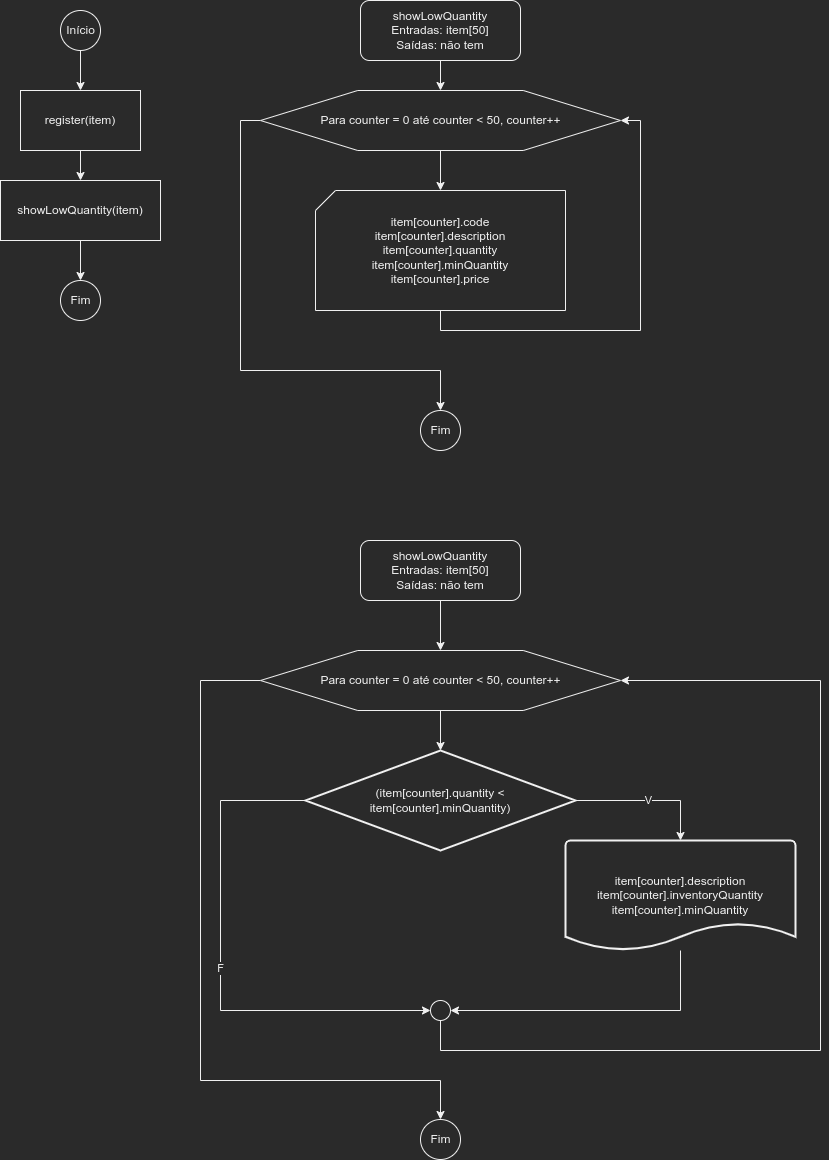

The diagram above was exported from draw.io. Its source (the exported page's mxGraphModel, read from the mxfile embedded in the PNG):
<mxGraphModel dx="820" dy="863" grid="1" gridSize="10" guides="1" tooltips="1" connect="1" arrows="1" fold="1" page="1" pageScale="1" pageWidth="827" pageHeight="1169" math="0" shadow="0">
  <root>
    <mxCell id="0" />
    <mxCell id="1" parent="0" />
    <mxCell id="UyXymFnL8cJduqjBnD2X-4" value="" style="edgeStyle=orthogonalEdgeStyle;rounded=0;orthogonalLoop=1;jettySize=auto;html=1;" parent="1" source="UyXymFnL8cJduqjBnD2X-1" target="UyXymFnL8cJduqjBnD2X-2" edge="1">
      <mxGeometry relative="1" as="geometry" />
    </mxCell>
    <mxCell id="UyXymFnL8cJduqjBnD2X-1" value="Início" style="verticalLabelPosition=middle;verticalAlign=middle;html=1;shape=mxgraph.flowchart.on-page_reference;labelPosition=center;align=center;" parent="1" vertex="1">
      <mxGeometry x="100" y="20" width="40" height="40" as="geometry" />
    </mxCell>
    <mxCell id="UyXymFnL8cJduqjBnD2X-5" value="" style="edgeStyle=orthogonalEdgeStyle;rounded=0;orthogonalLoop=1;jettySize=auto;html=1;" parent="1" source="UyXymFnL8cJduqjBnD2X-2" target="UyXymFnL8cJduqjBnD2X-3" edge="1">
      <mxGeometry relative="1" as="geometry" />
    </mxCell>
    <mxCell id="UyXymFnL8cJduqjBnD2X-2" value="register(item)" style="rounded=0;whiteSpace=wrap;html=1;" parent="1" vertex="1">
      <mxGeometry x="60" y="100" width="120" height="60" as="geometry" />
    </mxCell>
    <mxCell id="UyXymFnL8cJduqjBnD2X-7" value="" style="edgeStyle=orthogonalEdgeStyle;rounded=0;orthogonalLoop=1;jettySize=auto;html=1;" parent="1" source="UyXymFnL8cJduqjBnD2X-3" target="UyXymFnL8cJduqjBnD2X-6" edge="1">
      <mxGeometry relative="1" as="geometry" />
    </mxCell>
    <mxCell id="UyXymFnL8cJduqjBnD2X-3" value="showLowQuantity(item)" style="rounded=0;whiteSpace=wrap;html=1;" parent="1" vertex="1">
      <mxGeometry x="40" y="190" width="160" height="60" as="geometry" />
    </mxCell>
    <mxCell id="UyXymFnL8cJduqjBnD2X-6" value="Fim" style="verticalLabelPosition=middle;verticalAlign=middle;html=1;shape=mxgraph.flowchart.on-page_reference;labelPosition=center;align=center;" parent="1" vertex="1">
      <mxGeometry x="100" y="290" width="40" height="40" as="geometry" />
    </mxCell>
    <mxCell id="UyXymFnL8cJduqjBnD2X-10" value="" style="edgeStyle=orthogonalEdgeStyle;rounded=0;orthogonalLoop=1;jettySize=auto;html=1;" parent="1" source="UyXymFnL8cJduqjBnD2X-8" target="UyXymFnL8cJduqjBnD2X-9" edge="1">
      <mxGeometry relative="1" as="geometry" />
    </mxCell>
    <mxCell id="UyXymFnL8cJduqjBnD2X-8" value="showLowQuantity&lt;br&gt;Entradas: item[50]&lt;br&gt;Saídas: não tem" style="rounded=1;whiteSpace=wrap;html=1;" parent="1" vertex="1">
      <mxGeometry x="400" y="10" width="160" height="60" as="geometry" />
    </mxCell>
    <mxCell id="UyXymFnL8cJduqjBnD2X-12" value="" style="edgeStyle=orthogonalEdgeStyle;rounded=0;orthogonalLoop=1;jettySize=auto;html=1;" parent="1" source="UyXymFnL8cJduqjBnD2X-9" target="UyXymFnL8cJduqjBnD2X-11" edge="1">
      <mxGeometry relative="1" as="geometry" />
    </mxCell>
    <mxCell id="UyXymFnL8cJduqjBnD2X-15" style="edgeStyle=orthogonalEdgeStyle;rounded=0;orthogonalLoop=1;jettySize=auto;html=1;" parent="1" source="UyXymFnL8cJduqjBnD2X-9" target="UyXymFnL8cJduqjBnD2X-14" edge="1">
      <mxGeometry relative="1" as="geometry">
        <Array as="points">
          <mxPoint x="280" y="130" />
          <mxPoint x="280" y="380" />
          <mxPoint x="480" y="380" />
        </Array>
      </mxGeometry>
    </mxCell>
    <mxCell id="UyXymFnL8cJduqjBnD2X-9" value="Para counter = 0 até counter &amp;lt; 50, counter++" style="verticalLabelPosition=middle;verticalAlign=middle;html=1;shape=hexagon;perimeter=hexagonPerimeter2;arcSize=6;size=0.27;labelPosition=center;align=center;" parent="1" vertex="1">
      <mxGeometry x="300" y="100" width="360" height="60" as="geometry" />
    </mxCell>
    <mxCell id="UyXymFnL8cJduqjBnD2X-13" style="edgeStyle=orthogonalEdgeStyle;rounded=0;orthogonalLoop=1;jettySize=auto;html=1;entryX=1;entryY=0.5;entryDx=0;entryDy=0;" parent="1" source="UyXymFnL8cJduqjBnD2X-11" target="UyXymFnL8cJduqjBnD2X-9" edge="1">
      <mxGeometry relative="1" as="geometry">
        <Array as="points">
          <mxPoint x="480" y="340" />
          <mxPoint x="680" y="340" />
          <mxPoint x="680" y="130" />
        </Array>
      </mxGeometry>
    </mxCell>
    <mxCell id="UyXymFnL8cJduqjBnD2X-11" value="item[counter].code&lt;br&gt;item[counter].description&lt;br&gt;item[counter].quantity&lt;br&gt;item[counter].minQuantity&lt;br&gt;item[counter].price" style="verticalLabelPosition=middle;verticalAlign=middle;html=1;shape=card;whiteSpace=wrap;size=20;arcSize=12;labelPosition=center;align=center;" parent="1" vertex="1">
      <mxGeometry x="355" y="200" width="250" height="120" as="geometry" />
    </mxCell>
    <mxCell id="UyXymFnL8cJduqjBnD2X-14" value="Fim" style="verticalLabelPosition=middle;verticalAlign=middle;html=1;shape=mxgraph.flowchart.on-page_reference;labelPosition=center;align=center;" parent="1" vertex="1">
      <mxGeometry x="460" y="420" width="40" height="40" as="geometry" />
    </mxCell>
    <mxCell id="UyXymFnL8cJduqjBnD2X-20" value="" style="edgeStyle=orthogonalEdgeStyle;rounded=0;orthogonalLoop=1;jettySize=auto;html=1;" parent="1" source="UyXymFnL8cJduqjBnD2X-16" target="UyXymFnL8cJduqjBnD2X-18" edge="1">
      <mxGeometry relative="1" as="geometry" />
    </mxCell>
    <mxCell id="UyXymFnL8cJduqjBnD2X-16" value="showLowQuantity&lt;br&gt;Entradas: item[50]&lt;br&gt;Saídas: não tem" style="rounded=1;whiteSpace=wrap;html=1;" parent="1" vertex="1">
      <mxGeometry x="400" y="550" width="160" height="60" as="geometry" />
    </mxCell>
    <mxCell id="UyXymFnL8cJduqjBnD2X-22" value="" style="edgeStyle=orthogonalEdgeStyle;rounded=0;orthogonalLoop=1;jettySize=auto;html=1;" parent="1" source="UyXymFnL8cJduqjBnD2X-18" target="UyXymFnL8cJduqjBnD2X-21" edge="1">
      <mxGeometry relative="1" as="geometry" />
    </mxCell>
    <mxCell id="UyXymFnL8cJduqjBnD2X-30" style="edgeStyle=orthogonalEdgeStyle;rounded=0;orthogonalLoop=1;jettySize=auto;html=1;entryX=0.5;entryY=0;entryDx=0;entryDy=0;entryPerimeter=0;" parent="1" source="UyXymFnL8cJduqjBnD2X-18" target="UyXymFnL8cJduqjBnD2X-28" edge="1">
      <mxGeometry relative="1" as="geometry">
        <Array as="points">
          <mxPoint x="240" y="690" />
          <mxPoint x="240" y="1090" />
          <mxPoint x="480" y="1090" />
        </Array>
      </mxGeometry>
    </mxCell>
    <mxCell id="UyXymFnL8cJduqjBnD2X-18" value="Para counter = 0 até counter &amp;lt; 50, counter++" style="verticalLabelPosition=middle;verticalAlign=middle;html=1;shape=hexagon;perimeter=hexagonPerimeter2;arcSize=6;size=0.27;labelPosition=center;align=center;" parent="1" vertex="1">
      <mxGeometry x="300" y="660" width="360" height="60" as="geometry" />
    </mxCell>
    <mxCell id="UyXymFnL8cJduqjBnD2X-24" value="V" style="edgeStyle=orthogonalEdgeStyle;rounded=0;orthogonalLoop=1;jettySize=auto;html=1;" parent="1" source="UyXymFnL8cJduqjBnD2X-21" target="UyXymFnL8cJduqjBnD2X-23" edge="1">
      <mxGeometry relative="1" as="geometry">
        <Array as="points">
          <mxPoint x="720" y="810" />
        </Array>
      </mxGeometry>
    </mxCell>
    <mxCell id="UyXymFnL8cJduqjBnD2X-27" value="F" style="edgeStyle=orthogonalEdgeStyle;rounded=0;orthogonalLoop=1;jettySize=auto;html=1;entryX=0;entryY=0.5;entryDx=0;entryDy=0;entryPerimeter=0;" parent="1" source="UyXymFnL8cJduqjBnD2X-21" target="UyXymFnL8cJduqjBnD2X-25" edge="1">
      <mxGeometry relative="1" as="geometry">
        <Array as="points">
          <mxPoint x="260" y="810" />
          <mxPoint x="260" y="1020" />
        </Array>
      </mxGeometry>
    </mxCell>
    <mxCell id="UyXymFnL8cJduqjBnD2X-21" value="(item[counter].quantity &amp;lt; item[counter].minQuantity)" style="strokeWidth=2;html=1;shape=mxgraph.flowchart.decision;whiteSpace=wrap;" parent="1" vertex="1">
      <mxGeometry x="345" y="760" width="270" height="100" as="geometry" />
    </mxCell>
    <mxCell id="UyXymFnL8cJduqjBnD2X-26" style="edgeStyle=orthogonalEdgeStyle;rounded=0;orthogonalLoop=1;jettySize=auto;html=1;entryX=1;entryY=0.5;entryDx=0;entryDy=0;entryPerimeter=0;" parent="1" source="UyXymFnL8cJduqjBnD2X-23" target="UyXymFnL8cJduqjBnD2X-25" edge="1">
      <mxGeometry relative="1" as="geometry">
        <Array as="points">
          <mxPoint x="720" y="1020" />
        </Array>
      </mxGeometry>
    </mxCell>
    <mxCell id="UyXymFnL8cJduqjBnD2X-23" value="&lt;span style=&quot;color: rgb(240, 240, 240); font-family: Helvetica; font-size: 12px; font-style: normal; font-variant-ligatures: normal; font-variant-caps: normal; font-weight: 400; letter-spacing: normal; orphans: 2; text-align: center; text-indent: 0px; text-transform: none; widows: 2; word-spacing: 0px; -webkit-text-stroke-width: 0px; background-color: rgb(42, 42, 42); text-decoration-thickness: initial; text-decoration-style: initial; text-decoration-color: initial; float: none; display: inline !important;&quot;&gt;item[counter].description&lt;/span&gt;&lt;br style=&quot;color: rgb(240, 240, 240); font-family: Helvetica; font-size: 12px; font-style: normal; font-variant-ligatures: normal; font-variant-caps: normal; font-weight: 400; letter-spacing: normal; orphans: 2; text-align: center; text-indent: 0px; text-transform: none; widows: 2; word-spacing: 0px; -webkit-text-stroke-width: 0px; background-color: rgb(42, 42, 42); text-decoration-thickness: initial; text-decoration-style: initial; text-decoration-color: initial;&quot;&gt;&lt;span style=&quot;color: rgb(240, 240, 240); font-family: Helvetica; font-size: 12px; font-style: normal; font-variant-ligatures: normal; font-variant-caps: normal; font-weight: 400; letter-spacing: normal; orphans: 2; text-align: center; text-indent: 0px; text-transform: none; widows: 2; word-spacing: 0px; -webkit-text-stroke-width: 0px; background-color: rgb(42, 42, 42); text-decoration-thickness: initial; text-decoration-style: initial; text-decoration-color: initial; float: none; display: inline !important;&quot;&gt;item[counter].inventoryQuantity&lt;/span&gt;&lt;br style=&quot;color: rgb(240, 240, 240); font-family: Helvetica; font-size: 12px; font-style: normal; font-variant-ligatures: normal; font-variant-caps: normal; font-weight: 400; letter-spacing: normal; orphans: 2; text-align: center; text-indent: 0px; text-transform: none; widows: 2; word-spacing: 0px; -webkit-text-stroke-width: 0px; background-color: rgb(42, 42, 42); text-decoration-thickness: initial; text-decoration-style: initial; text-decoration-color: initial;&quot;&gt;&lt;span style=&quot;color: rgb(240, 240, 240); font-family: Helvetica; font-size: 12px; font-style: normal; font-variant-ligatures: normal; font-variant-caps: normal; font-weight: 400; letter-spacing: normal; orphans: 2; text-align: center; text-indent: 0px; text-transform: none; widows: 2; word-spacing: 0px; -webkit-text-stroke-width: 0px; background-color: rgb(42, 42, 42); text-decoration-thickness: initial; text-decoration-style: initial; text-decoration-color: initial; float: none; display: inline !important;&quot;&gt;item[counter].minQuantity&lt;/span&gt;" style="strokeWidth=2;html=1;shape=mxgraph.flowchart.document2;whiteSpace=wrap;size=0.25;" parent="1" vertex="1">
      <mxGeometry x="605" y="850" width="230" height="110" as="geometry" />
    </mxCell>
    <mxCell id="UyXymFnL8cJduqjBnD2X-29" style="edgeStyle=orthogonalEdgeStyle;rounded=0;orthogonalLoop=1;jettySize=auto;html=1;entryX=1;entryY=0.5;entryDx=0;entryDy=0;" parent="1" source="UyXymFnL8cJduqjBnD2X-25" target="UyXymFnL8cJduqjBnD2X-18" edge="1">
      <mxGeometry relative="1" as="geometry">
        <Array as="points">
          <mxPoint x="480" y="1060" />
          <mxPoint x="860" y="1060" />
          <mxPoint x="860" y="690" />
        </Array>
      </mxGeometry>
    </mxCell>
    <mxCell id="UyXymFnL8cJduqjBnD2X-25" value="" style="verticalLabelPosition=bottom;verticalAlign=top;html=1;shape=mxgraph.flowchart.on-page_reference;" parent="1" vertex="1">
      <mxGeometry x="470" y="1010" width="20" height="20" as="geometry" />
    </mxCell>
    <mxCell id="UyXymFnL8cJduqjBnD2X-28" value="Fim" style="verticalLabelPosition=middle;verticalAlign=middle;html=1;shape=mxgraph.flowchart.on-page_reference;labelPosition=center;align=center;" parent="1" vertex="1">
      <mxGeometry x="460" y="1129" width="40" height="40" as="geometry" />
    </mxCell>
  </root>
</mxGraphModel>